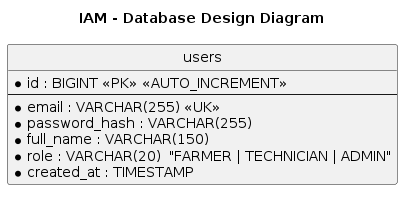

The diagram above was rendered by PlantUML. Its source (embedded in the PNG):
@startuml
title IAM - Database Design Diagram
hide circle
skinparam linetype ortho

entity "users" as users {
  *id : BIGINT <<PK>> <<AUTO_INCREMENT>>
  --
  *email : VARCHAR(255) <<UK>>
  *password_hash : VARCHAR(255)
  *full_name : VARCHAR(150)
  *role : VARCHAR(20)  "FARMER | TECHNICIAN | ADMIN"
  *created_at : TIMESTAMP
}
@enduml